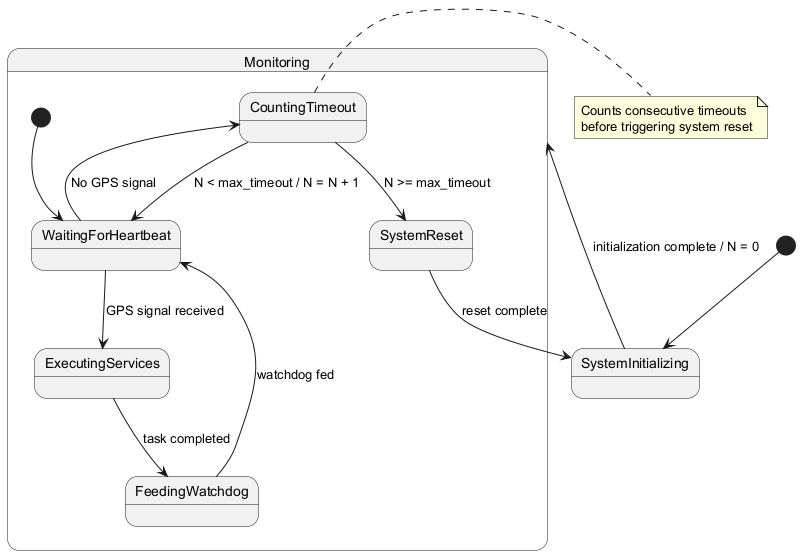

The diagram above was rendered by PlantUML. Its source (embedded in the PNG):
@startuml
[*] --> SystemInitializing

SystemInitializing --> Monitoring : initialization complete / N = 0

state Monitoring {
  [*] --> WaitingForHeartbeat
  
  WaitingForHeartbeat --> ExecutingServices : GPS signal received
  WaitingForHeartbeat --> CountingTimeout : No GPS signal
  
  ExecutingServices --> FeedingWatchdog : task completed
  FeedingWatchdog --> WaitingForHeartbeat : watchdog fed
  
  CountingTimeout --> WaitingForHeartbeat : N < max_timeout / N = N + 1
  CountingTimeout --> SystemReset : N >= max_timeout
}

SystemReset --> SystemInitializing : reset complete

note right of CountingTimeout
  Counts consecutive timeouts
  before triggering system reset
end note
@enduml